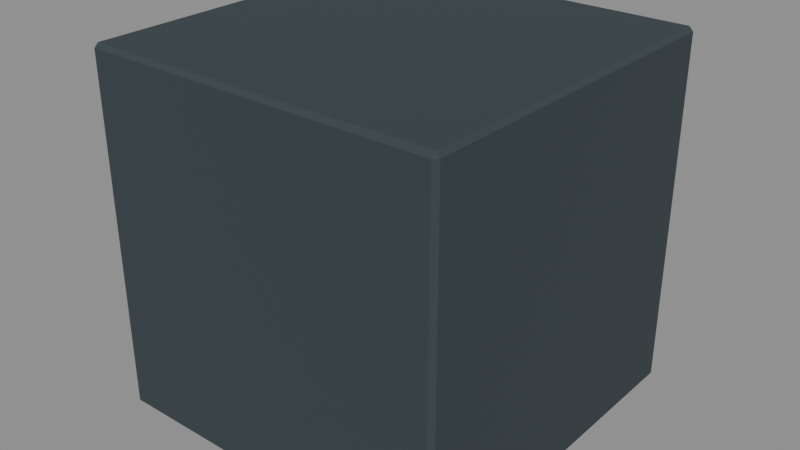 # Source: castle-brick.blend  (saved by Blender 5.2.44; exported with 4.5.12 LTS)
import bpy
from mathutils import Matrix  # noqa: F401  (used for matrix-valued properties, if any)

bpy.ops.wm.read_factory_settings(use_empty=True)
scene = bpy.context.scene
scene.name = 'Scene'

# ---- materials (node trees are filled in below, after node groups)
mat_weathered_limestone = bpy.data.materials.new('Weathered limestone')
mat_weathered_limestone.diffuse_color = (0.03529, 0.05098, 0.05882, 1.0)

# ---- material node trees
mat_weathered_limestone.use_nodes = True; mat_weathered_limestone.node_tree.nodes.clear()
_N = mat_weathered_limestone.node_tree.nodes; _L = mat_weathered_limestone.node_tree.links
n0 = _N.new('ShaderNodeBsdfPrincipled'); n0.name = 'Principled BSDF'; n0.location = (-200, 100)
n0.inputs[0].default_value = (0.03529, 0.05098, 0.05882, 1.0)
n0.inputs[2].default_value = 0.88
n0.inputs[10].default_value = 0.005
n1 = _N.new('ShaderNodeOutputMaterial'); n1.name = 'Material Output'; n1.location = (200, 100)
_L.new(n0.outputs[0], n1.inputs[0])
n1.is_active_output = True

# ---- meshes
me_cube_002 = bpy.data.meshes.new('Cube.002')
me_cube_002.from_pydata([(-0.5, -0.5, 5.96e-08), (-0.5, -0.5, 1.0), (-0.5, 0.5, 5.96e-08), (-0.5, 0.5, 1.0), (0.5, -0.5, 5.96e-08), (0.5, -0.5, 1.0), (0.5, 0.5, 5.96e-08), (0.5, 0.5, 1.0)], [], [(0, 1, 3, 2), (2, 3, 7, 6), (6, 7, 5, 4), (4, 5, 1, 0), (2, 6, 4, 0), (7, 3, 1, 5)])
_uv = me_cube_002.uv_layers.new(name='UVMap')
_uv.uv.foreach_set('vector', [0.375, 0.0, 0.625, 0.0, 0.625, 0.25, 0.375, 0.25, 0.375, 0.25, 0.625, 0.25, 0.625, 0.5, 0.375, 0.5, 0.375, 0.5, 0.625, 0.5, 0.625, 0.75, 0.375, 0.75, 0.375, 0.75, 0.625, 0.75, 0.625, 1.0, 0.375, 1.0, 0.125, 0.5, 0.375, 0.5, 0.375, 0.75, 0.125, 0.75, 0.625, 0.5, 0.875, 0.5, 0.875, 0.75, 0.625, 0.75])
me_cube_002.materials.append(mat_weathered_limestone)
me_cube_002.update()

# ---- objects
ob_individual_castle_masonry_brick = bpy.data.objects.new('Individual castle masonry brick', me_cube_002)

# ---- transforms, parenting, visibility, modifiers, constraints
ob_individual_castle_masonry_brick.location = (0.0, 0.0, 0.0)
_m = ob_individual_castle_masonry_brick.modifiers.new('Soft chunky edges', 'BEVEL')
_m.width = 0.012
_m.width_pct = 0.012

# ---- collection membership
scene.collection.objects.link(ob_individual_castle_masonry_brick)

# ---- scene / render settings (as saved in the file)
scene.frame_start = 1; scene.frame_end = 250; scene.frame_set(1)
scene.render.engine = 'BLENDER_EEVEE_NEXT'
scene.render.bake_bias = 0.0
scene.render.bake_samples = 0
scene.render.compositor_device = 'GPU'
scene.eevee.use_volume_custom_range = False
scene.eevee.fast_gi_thickness_near = 0.1
scene.eevee.fast_gi_thickness_far = 0.0
scene.eevee.ray_tracing_options.screen_trace_thickness = 0.1
bpy.context.view_layer.update()

# ---- added for rendering (the .blend has no active camera and no usable light): camera, sun + grey world if the file has none
cam_auto = bpy.data.cameras.new('AutoCamera')
cam_auto.lens = 50.0
cam_auto.sensor_width = 36.0
cam_auto.clip_end = 1000.0
ob_auto_camera = bpy.data.objects.new('AutoCamera', cam_auto)
scene.collection.objects.link(ob_auto_camera)
ob_auto_camera.location = (1.60254, -1.92304, 1.78203)
ob_auto_camera.rotation_euler = (1.09748, -7.21219e-08, 0.694738)
scene.camera = ob_auto_camera
light_auto_sun = bpy.data.lights.new('AutoSun', 'SUN')
light_auto_sun.energy = 3.0
light_auto_sun.angle = 0.0523599
ob_auto_sun = bpy.data.objects.new('AutoSun', light_auto_sun)
scene.collection.objects.link(ob_auto_sun)
ob_auto_sun.rotation_euler = (0.872665, 0.174533, 0.523599)
if scene.world is None:
    world_auto = bpy.data.worlds.new('AutoWorld')
    world_auto.color = (0.3, 0.3, 0.3)
    scene.world = world_auto
bpy.context.view_layer.update()
